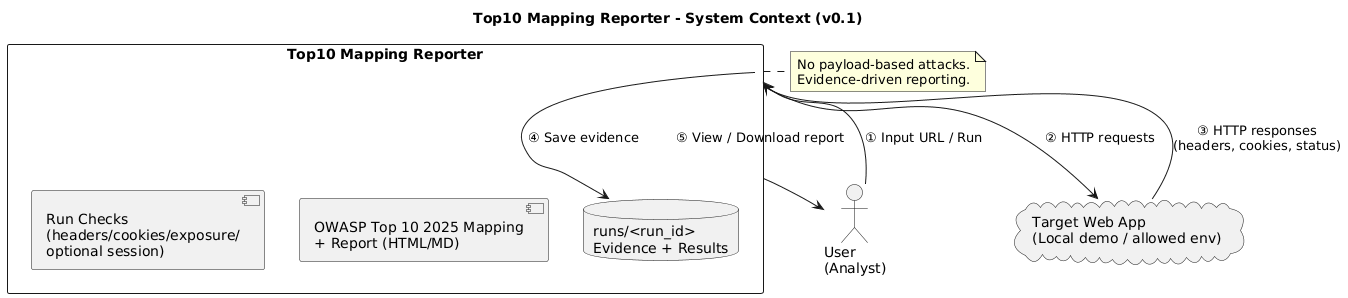

The diagram above was rendered by PlantUML. Its source (embedded in the PNG):
@startuml
title Top10 Mapping Reporter - System Context (v0.1)

actor "User\n(Analyst)" as U
cloud "Target Web App\n(Local demo / allowed env)" as T

rectangle "Top10 Mapping Reporter" as R {
  component "Run Checks\n(headers/cookies/exposure/\noptional session)" as C
  component "OWASP Top 10 2025 Mapping\n+ Report (HTML/MD)" as P
  database "runs/<run_id>\nEvidence + Results" as FS
}

U --> R : ① Input URL / Run
R --> T : ② HTTP requests
T --> R : ③ HTTP responses\n(headers, cookies, status)
R --> FS : ④ Save evidence
R --> U : ⑤ View / Download report

note right of R
No payload-based attacks.
Evidence-driven reporting.
end note
@enduml